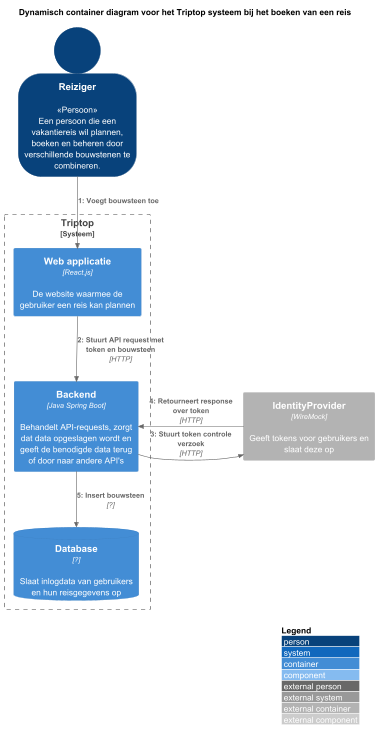

The diagram above was rendered by PlantUML. Its source (embedded in the PNG):
@startuml "Container diagram voor het Triptop systeem"
!include https://raw.githubusercontent.com/plantuml-stdlib/C4-PlantUML/master/C4_Container.puml
!include https://raw.githubusercontent.com/plantuml-stdlib/C4-PlantUML/master/C4_Dynamic.puml

SHOW_PERSON_OUTLINE()
LAYOUT_WITH_LEGEND()

title "Dynamisch container diagram voor het Triptop systeem bij het boeken van een reis"
Person(traveler, "Reiziger", "<<Persoon>>\nEen persoon die een vakantiereis wil plannen, boeken en beheren door verschillende bouwstenen te combineren.")

Boundary(system, "Triptop", "Systeem") {
    Container(frontend, "Web applicatie", "React.js", "De website waarmee de gebruiker een reis kan plannen")
    Container(backend, "Backend", "Java Spring Boot", "Behandelt API-requests, zorgt dat data opgeslagen wordt en geeft de benodigde data terug of door naar andere API's")
    ContainerDb(db, "Database", "?", "Slaat inlogdata van gebruikers en hun reisgegevens op")
}
Container_Ext(identity, "IdentityProvider", "WireMock", "Geeft tokens voor gebruikers en slaat deze op")

Rel(traveler, frontend, "Voegt bouwsteen toe")
Rel(frontend, backend, "Stuurt API request met token en bouwsteen", "HTTP")
Rel_Right(backend, identity, "Stuurt token controle verzoek", "HTTP")
Rel_Left(identity, backend, "Retourneert response over token", "HTTP")
Rel(backend, db, "Insert bouwsteen", "?")







@enduml